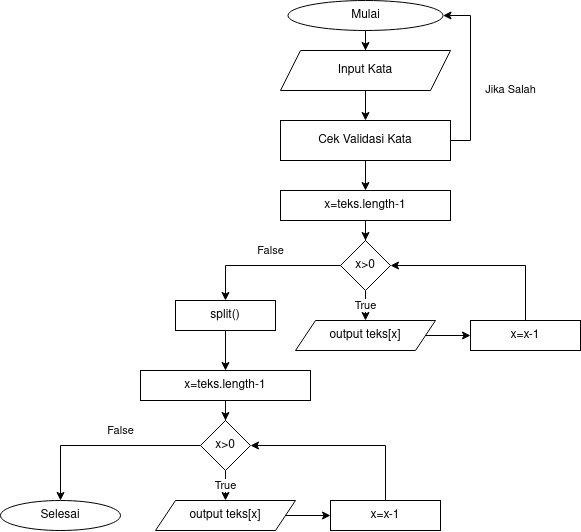

The diagram above was exported from draw.io. Its source (the exported page's mxGraphModel, read from the mxfile embedded in the PNG):
<mxGraphModel dx="1185" dy="639" grid="1" gridSize="10" guides="1" tooltips="1" connect="1" arrows="1" fold="1" page="1" pageScale="1" pageWidth="850" pageHeight="1100" math="0" shadow="0">
  <root>
    <mxCell id="ZwUNeaw1p0H53QNCbAuM-0" />
    <mxCell id="ZwUNeaw1p0H53QNCbAuM-1" parent="ZwUNeaw1p0H53QNCbAuM-0" />
    <mxCell id="Y1Ve4tYO9L7iDL6NuNoY-0" style="edgeStyle=orthogonalEdgeStyle;rounded=0;orthogonalLoop=1;jettySize=auto;html=1;entryX=0.5;entryY=0;entryDx=0;entryDy=0;" parent="ZwUNeaw1p0H53QNCbAuM-1" source="Y1Ve4tYO9L7iDL6NuNoY-1" target="Y1Ve4tYO9L7iDL6NuNoY-3" edge="1">
      <mxGeometry relative="1" as="geometry" />
    </mxCell>
    <mxCell id="Y1Ve4tYO9L7iDL6NuNoY-1" value="Mulai" style="ellipse;whiteSpace=wrap;html=1;" parent="ZwUNeaw1p0H53QNCbAuM-1" vertex="1">
      <mxGeometry x="327.5" y="60" width="155" height="30" as="geometry" />
    </mxCell>
    <mxCell id="Y1Ve4tYO9L7iDL6NuNoY-2" style="edgeStyle=orthogonalEdgeStyle;rounded=0;orthogonalLoop=1;jettySize=auto;html=1;entryX=0.5;entryY=0;entryDx=0;entryDy=0;" parent="ZwUNeaw1p0H53QNCbAuM-1" source="Y1Ve4tYO9L7iDL6NuNoY-3" target="Y1Ve4tYO9L7iDL6NuNoY-5" edge="1">
      <mxGeometry relative="1" as="geometry" />
    </mxCell>
    <mxCell id="Y1Ve4tYO9L7iDL6NuNoY-3" value="Input Kata" style="shape=parallelogram;perimeter=parallelogramPerimeter;whiteSpace=wrap;html=1;fixedSize=1;" parent="ZwUNeaw1p0H53QNCbAuM-1" vertex="1">
      <mxGeometry x="320" y="110" width="170" height="40" as="geometry" />
    </mxCell>
    <mxCell id="Y1Ve4tYO9L7iDL6NuNoY-4" value="Jika Salah" style="edgeStyle=orthogonalEdgeStyle;rounded=0;orthogonalLoop=1;jettySize=auto;html=1;entryX=1;entryY=0.5;entryDx=0;entryDy=0;exitX=1;exitY=0.5;exitDx=0;exitDy=0;" parent="ZwUNeaw1p0H53QNCbAuM-1" source="Y1Ve4tYO9L7iDL6NuNoY-5" target="Y1Ve4tYO9L7iDL6NuNoY-1" edge="1">
      <mxGeometry x="-0.1818" y="-40" relative="1" as="geometry">
        <mxPoint x="590" y="230" as="sourcePoint" />
        <Array as="points">
          <mxPoint x="510" y="200" />
          <mxPoint x="510" y="75" />
        </Array>
        <mxPoint as="offset" />
      </mxGeometry>
    </mxCell>
    <mxCell id="hiVxkZWIXmkYL9TyrZzX-22" style="edgeStyle=orthogonalEdgeStyle;rounded=0;orthogonalLoop=1;jettySize=auto;html=1;entryX=0.5;entryY=0;entryDx=0;entryDy=0;" parent="ZwUNeaw1p0H53QNCbAuM-1" source="Y1Ve4tYO9L7iDL6NuNoY-5" target="hiVxkZWIXmkYL9TyrZzX-0" edge="1">
      <mxGeometry relative="1" as="geometry" />
    </mxCell>
    <mxCell id="Y1Ve4tYO9L7iDL6NuNoY-5" value="Cek Validasi Kata" style="rounded=0;whiteSpace=wrap;html=1;" parent="ZwUNeaw1p0H53QNCbAuM-1" vertex="1">
      <mxGeometry x="320" y="180" width="170" height="40" as="geometry" />
    </mxCell>
    <mxCell id="hiVxkZWIXmkYL9TyrZzX-3" style="edgeStyle=orthogonalEdgeStyle;rounded=0;orthogonalLoop=1;jettySize=auto;html=1;entryX=0.5;entryY=0;entryDx=0;entryDy=0;" parent="ZwUNeaw1p0H53QNCbAuM-1" source="hiVxkZWIXmkYL9TyrZzX-0" target="hiVxkZWIXmkYL9TyrZzX-2" edge="1">
      <mxGeometry relative="1" as="geometry" />
    </mxCell>
    <mxCell id="hiVxkZWIXmkYL9TyrZzX-0" value="x=teks.length-1" style="rounded=0;whiteSpace=wrap;html=1;" parent="ZwUNeaw1p0H53QNCbAuM-1" vertex="1">
      <mxGeometry x="320" y="250" width="170" height="30" as="geometry" />
    </mxCell>
    <mxCell id="hiVxkZWIXmkYL9TyrZzX-5" value="True" style="edgeStyle=orthogonalEdgeStyle;rounded=0;orthogonalLoop=1;jettySize=auto;html=1;entryX=0.5;entryY=0;entryDx=0;entryDy=0;" parent="ZwUNeaw1p0H53QNCbAuM-1" source="hiVxkZWIXmkYL9TyrZzX-2" target="hiVxkZWIXmkYL9TyrZzX-4" edge="1">
      <mxGeometry relative="1" as="geometry" />
    </mxCell>
    <mxCell id="hiVxkZWIXmkYL9TyrZzX-10" value="False" style="edgeStyle=orthogonalEdgeStyle;rounded=0;orthogonalLoop=1;jettySize=auto;html=1;entryX=0.5;entryY=0;entryDx=0;entryDy=0;" parent="ZwUNeaw1p0H53QNCbAuM-1" source="hiVxkZWIXmkYL9TyrZzX-2" target="hiVxkZWIXmkYL9TyrZzX-9" edge="1">
      <mxGeometry x="-0.0667" y="-15" relative="1" as="geometry">
        <mxPoint as="offset" />
      </mxGeometry>
    </mxCell>
    <mxCell id="hiVxkZWIXmkYL9TyrZzX-2" value="x&amp;gt;0" style="rhombus;whiteSpace=wrap;html=1;" parent="ZwUNeaw1p0H53QNCbAuM-1" vertex="1">
      <mxGeometry x="380" y="300" width="50" height="50" as="geometry" />
    </mxCell>
    <mxCell id="hiVxkZWIXmkYL9TyrZzX-7" style="edgeStyle=orthogonalEdgeStyle;rounded=0;orthogonalLoop=1;jettySize=auto;html=1;entryX=0;entryY=0.5;entryDx=0;entryDy=0;" parent="ZwUNeaw1p0H53QNCbAuM-1" source="hiVxkZWIXmkYL9TyrZzX-4" target="hiVxkZWIXmkYL9TyrZzX-6" edge="1">
      <mxGeometry relative="1" as="geometry" />
    </mxCell>
    <mxCell id="hiVxkZWIXmkYL9TyrZzX-4" value="output teks[x]" style="shape=parallelogram;perimeter=parallelogramPerimeter;whiteSpace=wrap;html=1;fixedSize=1;" parent="ZwUNeaw1p0H53QNCbAuM-1" vertex="1">
      <mxGeometry x="335" y="380" width="140" height="30" as="geometry" />
    </mxCell>
    <mxCell id="hiVxkZWIXmkYL9TyrZzX-8" style="edgeStyle=orthogonalEdgeStyle;rounded=0;orthogonalLoop=1;jettySize=auto;html=1;entryX=1;entryY=0.5;entryDx=0;entryDy=0;" parent="ZwUNeaw1p0H53QNCbAuM-1" source="hiVxkZWIXmkYL9TyrZzX-6" target="hiVxkZWIXmkYL9TyrZzX-2" edge="1">
      <mxGeometry relative="1" as="geometry">
        <mxPoint x="580" y="330" as="targetPoint" />
        <Array as="points">
          <mxPoint x="565" y="325" />
        </Array>
      </mxGeometry>
    </mxCell>
    <mxCell id="hiVxkZWIXmkYL9TyrZzX-6" value="x=x-1" style="rounded=0;whiteSpace=wrap;html=1;" parent="ZwUNeaw1p0H53QNCbAuM-1" vertex="1">
      <mxGeometry x="510" y="380" width="110" height="30" as="geometry" />
    </mxCell>
    <mxCell id="hiVxkZWIXmkYL9TyrZzX-21" style="edgeStyle=orthogonalEdgeStyle;rounded=0;orthogonalLoop=1;jettySize=auto;html=1;entryX=0.5;entryY=0;entryDx=0;entryDy=0;" parent="ZwUNeaw1p0H53QNCbAuM-1" source="hiVxkZWIXmkYL9TyrZzX-9" target="hiVxkZWIXmkYL9TyrZzX-12" edge="1">
      <mxGeometry relative="1" as="geometry" />
    </mxCell>
    <mxCell id="hiVxkZWIXmkYL9TyrZzX-9" value="split()" style="rounded=0;whiteSpace=wrap;html=1;" parent="ZwUNeaw1p0H53QNCbAuM-1" vertex="1">
      <mxGeometry x="215" y="360" width="100" height="30" as="geometry" />
    </mxCell>
    <mxCell id="hiVxkZWIXmkYL9TyrZzX-11" style="edgeStyle=orthogonalEdgeStyle;rounded=0;orthogonalLoop=1;jettySize=auto;html=1;entryX=0.5;entryY=0;entryDx=0;entryDy=0;" parent="ZwUNeaw1p0H53QNCbAuM-1" source="hiVxkZWIXmkYL9TyrZzX-12" target="hiVxkZWIXmkYL9TyrZzX-15" edge="1">
      <mxGeometry relative="1" as="geometry" />
    </mxCell>
    <mxCell id="hiVxkZWIXmkYL9TyrZzX-12" value="x=teks.length-1" style="rounded=0;whiteSpace=wrap;html=1;" parent="ZwUNeaw1p0H53QNCbAuM-1" vertex="1">
      <mxGeometry x="180" y="430" width="170" height="30" as="geometry" />
    </mxCell>
    <mxCell id="hiVxkZWIXmkYL9TyrZzX-13" value="True" style="edgeStyle=orthogonalEdgeStyle;rounded=0;orthogonalLoop=1;jettySize=auto;html=1;entryX=0.5;entryY=0;entryDx=0;entryDy=0;" parent="ZwUNeaw1p0H53QNCbAuM-1" source="hiVxkZWIXmkYL9TyrZzX-15" target="hiVxkZWIXmkYL9TyrZzX-17" edge="1">
      <mxGeometry relative="1" as="geometry" />
    </mxCell>
    <mxCell id="hiVxkZWIXmkYL9TyrZzX-14" value="False" style="edgeStyle=orthogonalEdgeStyle;rounded=0;orthogonalLoop=1;jettySize=auto;html=1;entryX=0.5;entryY=0;entryDx=0;entryDy=0;" parent="ZwUNeaw1p0H53QNCbAuM-1" source="hiVxkZWIXmkYL9TyrZzX-15" edge="1">
      <mxGeometry x="-0.1793" y="-15" relative="1" as="geometry">
        <mxPoint as="offset" />
        <mxPoint x="100" y="560" as="targetPoint" />
      </mxGeometry>
    </mxCell>
    <mxCell id="hiVxkZWIXmkYL9TyrZzX-15" value="x&amp;gt;0" style="rhombus;whiteSpace=wrap;html=1;" parent="ZwUNeaw1p0H53QNCbAuM-1" vertex="1">
      <mxGeometry x="240" y="480" width="50" height="50" as="geometry" />
    </mxCell>
    <mxCell id="hiVxkZWIXmkYL9TyrZzX-16" style="edgeStyle=orthogonalEdgeStyle;rounded=0;orthogonalLoop=1;jettySize=auto;html=1;entryX=0;entryY=0.5;entryDx=0;entryDy=0;" parent="ZwUNeaw1p0H53QNCbAuM-1" source="hiVxkZWIXmkYL9TyrZzX-17" target="hiVxkZWIXmkYL9TyrZzX-19" edge="1">
      <mxGeometry relative="1" as="geometry" />
    </mxCell>
    <mxCell id="hiVxkZWIXmkYL9TyrZzX-17" value="output teks[x]" style="shape=parallelogram;perimeter=parallelogramPerimeter;whiteSpace=wrap;html=1;fixedSize=1;" parent="ZwUNeaw1p0H53QNCbAuM-1" vertex="1">
      <mxGeometry x="195" y="560" width="140" height="30" as="geometry" />
    </mxCell>
    <mxCell id="hiVxkZWIXmkYL9TyrZzX-18" style="edgeStyle=orthogonalEdgeStyle;rounded=0;orthogonalLoop=1;jettySize=auto;html=1;entryX=1;entryY=0.5;entryDx=0;entryDy=0;" parent="ZwUNeaw1p0H53QNCbAuM-1" source="hiVxkZWIXmkYL9TyrZzX-19" target="hiVxkZWIXmkYL9TyrZzX-15" edge="1">
      <mxGeometry relative="1" as="geometry">
        <mxPoint x="440" y="510" as="targetPoint" />
        <Array as="points">
          <mxPoint x="425" y="505" />
        </Array>
      </mxGeometry>
    </mxCell>
    <mxCell id="hiVxkZWIXmkYL9TyrZzX-19" value="x=x-1" style="rounded=0;whiteSpace=wrap;html=1;" parent="ZwUNeaw1p0H53QNCbAuM-1" vertex="1">
      <mxGeometry x="370" y="560" width="110" height="30" as="geometry" />
    </mxCell>
    <mxCell id="y7NejGeU5cb0d2SOmbY--0" value="Selesai" style="ellipse;whiteSpace=wrap;html=1;" vertex="1" parent="ZwUNeaw1p0H53QNCbAuM-1">
      <mxGeometry x="40" y="560" width="120" height="30" as="geometry" />
    </mxCell>
  </root>
</mxGraphModel>